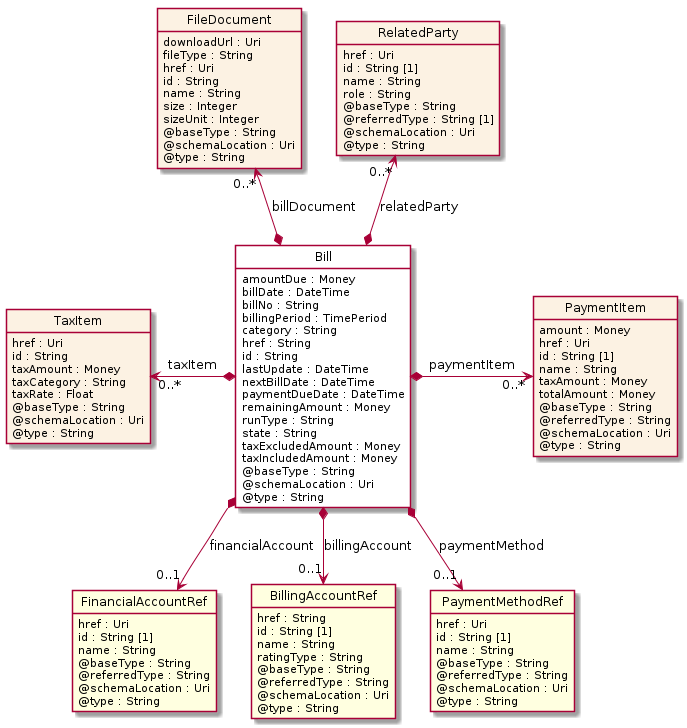

The diagram above was rendered by PlantUML. Its source (embedded in the PNG):
@startuml
hide circle
hide methods
hide stereotype
show <<Enumeration>> stereotype
skinparam class {
   BackgroundColor<<Enumeration>> #E6F5F7
   BackgroundColor<<Ref>> #FFFFE0
   BackgroundColor<<Pivot>> #FFFFFFF
   BackgroundColor<<SimpleType>> #E2F0DA
   BackgroundColor #FCF2E3
}

class Bill <<Pivot>> {
    amountDue : Money
    billDate : DateTime
    billNo : String
    billingPeriod : TimePeriod
    category : String
    href : String
    id : String
    lastUpdate : DateTime
    nextBillDate : DateTime
    paymentDueDate : DateTime
    remainingAmount : Money
    runType : String
    state : String
    taxExcludedAmount : Money
    taxIncludedAmount : Money
    @baseType : String
    @schemaLocation : Uri
    @type : String
}

class TaxItem  {
    href : Uri
    id : String
    taxAmount : Money
    taxCategory : String
    taxRate : Float
    @baseType : String
    @schemaLocation : Uri
    @type : String
}

class FinancialAccountRef  <<Ref>> {
    href : Uri
    id : String [1]
    name : String
    @baseType : String
    @referredType : String
    @schemaLocation : Uri
    @type : String
}

class BillingAccountRef  <<Ref>> {
    href : String
    id : String [1]
    name : String
    ratingType : String
    @baseType : String
    @referredType : String
    @schemaLocation : Uri
    @type : String
}

class PaymentItem  {
    amount : Money
    href : Uri
    id : String [1]
    name : String
    taxAmount : Money
    totalAmount : Money
    @baseType : String
    @referredType : String
    @schemaLocation : Uri
    @type : String
}

class FileDocument  {
    downloadUrl : Uri
    fileType : String
    href : Uri
    id : String
    name : String
    size : Integer
    sizeUnit : Integer
    @baseType : String
    @schemaLocation : Uri
    @type : String
}

class RelatedParty  {
    href : Uri
    id : String [1]
    name : String
    role : String
    @baseType : String
    @referredType : String [1]
    @schemaLocation : Uri
    @type : String
}

class PaymentMethodRef  <<Ref>> {
    href : Uri
    id : String [1]
    name : String
    @baseType : String
    @referredType : String
    @schemaLocation : Uri
    @type : String
}

TaxItem "0..*" <-left-* Bill : taxItem

Bill *-right-> "0..*" PaymentItem : paymentItem

FileDocument "0..*" <--* Bill : billDocument

RelatedParty "0..*" <--* Bill : relatedParty

Bill *-->  "0..1" BillingAccountRef : billingAccount

Bill *-->  "0..1" PaymentMethodRef : paymentMethod

Bill *-->  "0..1" FinancialAccountRef : financialAccount

@enduml